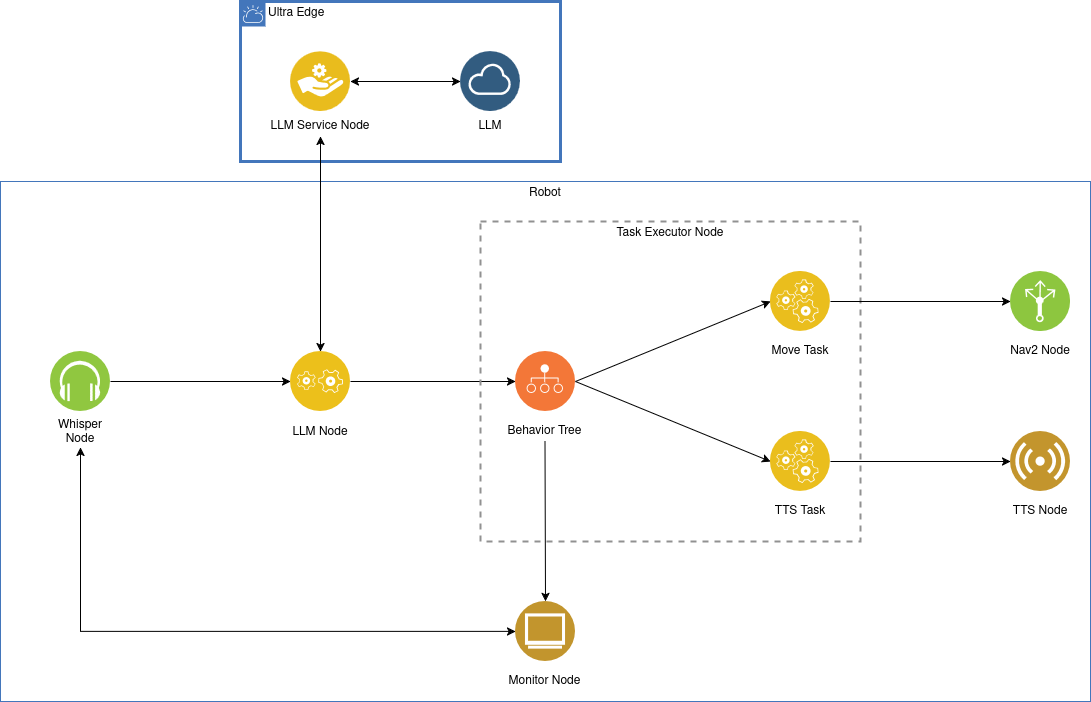

The diagram above was exported from draw.io. Its source (the exported page's mxGraphModel, read from the mxfile embedded in the PNG):
<mxGraphModel dx="1371" dy="800" grid="1" gridSize="10" guides="1" tooltips="1" connect="1" arrows="1" fold="1" page="1" pageScale="1" pageWidth="1169" pageHeight="827" math="0" shadow="0">
  <root>
    <mxCell id="0" />
    <mxCell id="1" parent="0" />
    <mxCell id="8YYo-62AYFXnbQ2ifEgF-1" value="&lt;div&gt;Ultra Edge&lt;/div&gt;" style="shape=mxgraph.ibm.box;prType=cloud;fontStyle=0;verticalAlign=top;align=left;spacingLeft=32;spacingTop=4;fillColor=none;rounded=0;whiteSpace=wrap;html=1;strokeColor=#4376BB;strokeWidth=3;dashed=0;container=1;spacing=-4;collapsible=0;expand=0;recursiveResize=0;" parent="1" vertex="1">
      <mxGeometry x="280" y="100" width="320" height="160" as="geometry" />
    </mxCell>
    <mxCell id="8YYo-62AYFXnbQ2ifEgF-3" value="" style="image;aspect=fixed;perimeter=ellipsePerimeter;html=1;align=center;shadow=0;dashed=0;fontColor=#4277BB;labelBackgroundColor=default;fontSize=12;spacingTop=3;image=img/lib/ibm/data/cloud.svg;" parent="8YYo-62AYFXnbQ2ifEgF-1" vertex="1">
      <mxGeometry x="220" y="50" width="60" height="60" as="geometry" />
    </mxCell>
    <mxCell id="8YYo-62AYFXnbQ2ifEgF-4" value="&lt;div&gt;LLM&lt;/div&gt;" style="text;html=1;align=center;verticalAlign=middle;whiteSpace=wrap;rounded=0;" parent="8YYo-62AYFXnbQ2ifEgF-1" vertex="1">
      <mxGeometry x="220" y="115" width="60" height="20" as="geometry" />
    </mxCell>
    <mxCell id="8YYo-62AYFXnbQ2ifEgF-12" value="" style="image;aspect=fixed;perimeter=ellipsePerimeter;html=1;align=center;shadow=0;dashed=0;fontColor=#4277BB;labelBackgroundColor=default;fontSize=12;spacingTop=3;image=img/lib/ibm/applications/service_broker.svg;" parent="8YYo-62AYFXnbQ2ifEgF-1" vertex="1">
      <mxGeometry x="50" y="50" width="60" height="60" as="geometry" />
    </mxCell>
    <mxCell id="8YYo-62AYFXnbQ2ifEgF-13" value="LLM Service Node" style="text;html=1;align=center;verticalAlign=middle;whiteSpace=wrap;rounded=0;" parent="8YYo-62AYFXnbQ2ifEgF-1" vertex="1">
      <mxGeometry x="5" y="115" width="150" height="20" as="geometry" />
    </mxCell>
    <mxCell id="8YYo-62AYFXnbQ2ifEgF-18" value="" style="endArrow=classic;startArrow=classic;html=1;rounded=0;exitX=1;exitY=0.5;exitDx=0;exitDy=0;entryX=0;entryY=0.5;entryDx=0;entryDy=0;" parent="8YYo-62AYFXnbQ2ifEgF-1" source="8YYo-62AYFXnbQ2ifEgF-12" target="8YYo-62AYFXnbQ2ifEgF-3" edge="1">
      <mxGeometry width="50" height="50" relative="1" as="geometry">
        <mxPoint x="300" y="400" as="sourcePoint" />
        <mxPoint x="350" y="350" as="targetPoint" />
      </mxGeometry>
    </mxCell>
    <mxCell id="8YYo-62AYFXnbQ2ifEgF-2" value="&lt;div&gt;Robot&lt;/div&gt;" style="fontStyle=0;verticalAlign=top;align=center;spacingTop=-2;fillColor=none;rounded=0;whiteSpace=wrap;html=1;strokeColor=#4376BB;strokeWidth=1;dashed=0;container=1;collapsible=0;expand=0;recursiveResize=0;" parent="1" vertex="1">
      <mxGeometry x="40" y="280" width="1090" height="520" as="geometry" />
    </mxCell>
    <mxCell id="8YYo-62AYFXnbQ2ifEgF-7" value="" style="group" parent="8YYo-62AYFXnbQ2ifEgF-2" vertex="1" connectable="0">
      <mxGeometry x="50" y="170" width="60" height="96" as="geometry" />
    </mxCell>
    <mxCell id="8YYo-62AYFXnbQ2ifEgF-5" value="" style="image;aspect=fixed;perimeter=ellipsePerimeter;html=1;align=center;shadow=0;dashed=0;fontColor=#4277BB;labelBackgroundColor=default;fontSize=12;spacingTop=3;image=img/lib/ibm/blockchain/event_listener.svg;" parent="8YYo-62AYFXnbQ2ifEgF-7" vertex="1">
      <mxGeometry width="60" height="60" as="geometry" />
    </mxCell>
    <mxCell id="8YYo-62AYFXnbQ2ifEgF-6" value="Whisper Node" style="text;html=1;align=center;verticalAlign=middle;whiteSpace=wrap;rounded=0;" parent="8YYo-62AYFXnbQ2ifEgF-7" vertex="1">
      <mxGeometry y="66" width="60" height="30" as="geometry" />
    </mxCell>
    <mxCell id="8YYo-62AYFXnbQ2ifEgF-8" value="" style="image;aspect=fixed;perimeter=ellipsePerimeter;html=1;align=center;shadow=0;dashed=0;fontColor=#4277BB;labelBackgroundColor=default;fontSize=12;spacingTop=3;image=img/lib/ibm/users/sensor.svg;" parent="8YYo-62AYFXnbQ2ifEgF-2" vertex="1">
      <mxGeometry x="1010" y="250" width="60" height="60" as="geometry" />
    </mxCell>
    <mxCell id="8YYo-62AYFXnbQ2ifEgF-9" value="TTS Node" style="text;html=1;align=center;verticalAlign=middle;whiteSpace=wrap;rounded=0;" parent="8YYo-62AYFXnbQ2ifEgF-2" vertex="1">
      <mxGeometry x="1010" y="320" width="60" height="20" as="geometry" />
    </mxCell>
    <mxCell id="8YYo-62AYFXnbQ2ifEgF-10" value="" style="image;aspect=fixed;perimeter=ellipsePerimeter;html=1;align=center;shadow=0;dashed=0;fontColor=#4277BB;labelBackgroundColor=default;fontSize=12;spacingTop=3;image=img/lib/ibm/infrastructure/load_balancing_routing.svg;" parent="8YYo-62AYFXnbQ2ifEgF-2" vertex="1">
      <mxGeometry x="1010" y="90" width="60" height="60" as="geometry" />
    </mxCell>
    <mxCell id="8YYo-62AYFXnbQ2ifEgF-11" value="Nav2 Node" style="text;html=1;align=center;verticalAlign=middle;whiteSpace=wrap;rounded=0;" parent="8YYo-62AYFXnbQ2ifEgF-2" vertex="1">
      <mxGeometry x="1005" y="160" width="70" height="20" as="geometry" />
    </mxCell>
    <mxCell id="8YYo-62AYFXnbQ2ifEgF-36" style="edgeStyle=orthogonalEdgeStyle;rounded=0;orthogonalLoop=1;jettySize=auto;html=1;exitX=1;exitY=0.5;exitDx=0;exitDy=0;" parent="8YYo-62AYFXnbQ2ifEgF-2" source="8YYo-62AYFXnbQ2ifEgF-14" target="8YYo-62AYFXnbQ2ifEgF-22" edge="1">
      <mxGeometry relative="1" as="geometry" />
    </mxCell>
    <mxCell id="8YYo-62AYFXnbQ2ifEgF-14" value="" style="image;aspect=fixed;perimeter=ellipsePerimeter;html=1;align=center;shadow=0;dashed=0;fontColor=#4277BB;labelBackgroundColor=default;fontSize=12;spacingTop=3;image=img/lib/ibm/applications/application_logic.svg;" parent="8YYo-62AYFXnbQ2ifEgF-2" vertex="1">
      <mxGeometry x="290" y="170" width="60" height="60" as="geometry" />
    </mxCell>
    <mxCell id="8YYo-62AYFXnbQ2ifEgF-15" value="LLM Node" style="text;html=1;align=center;verticalAlign=middle;whiteSpace=wrap;rounded=0;" parent="8YYo-62AYFXnbQ2ifEgF-2" vertex="1">
      <mxGeometry x="290" y="236" width="60" height="30" as="geometry" />
    </mxCell>
    <mxCell id="8YYo-62AYFXnbQ2ifEgF-17" style="edgeStyle=orthogonalEdgeStyle;rounded=0;orthogonalLoop=1;jettySize=auto;html=1;exitX=1;exitY=0.5;exitDx=0;exitDy=0;entryX=0;entryY=0.5;entryDx=0;entryDy=0;" parent="8YYo-62AYFXnbQ2ifEgF-2" source="8YYo-62AYFXnbQ2ifEgF-5" target="8YYo-62AYFXnbQ2ifEgF-14" edge="1">
      <mxGeometry relative="1" as="geometry" />
    </mxCell>
    <mxCell id="8YYo-62AYFXnbQ2ifEgF-20" value="Task Executor Node" style="fontStyle=0;verticalAlign=top;align=center;spacingTop=-2;fillColor=none;rounded=0;whiteSpace=wrap;html=1;strokeColor=#919191;strokeWidth=2;dashed=1;container=1;collapsible=0;expand=0;recursiveResize=0;" parent="8YYo-62AYFXnbQ2ifEgF-2" vertex="1">
      <mxGeometry x="480" y="40" width="380" height="320" as="geometry" />
    </mxCell>
    <mxCell id="8YYo-62AYFXnbQ2ifEgF-22" value="" style="image;aspect=fixed;perimeter=ellipsePerimeter;html=1;align=center;shadow=0;dashed=0;fontColor=#4277BB;labelBackgroundColor=default;fontSize=12;spacingTop=3;image=img/lib/ibm/devops/provision.svg;" parent="8YYo-62AYFXnbQ2ifEgF-20" vertex="1">
      <mxGeometry x="35" y="130" width="60" height="60" as="geometry" />
    </mxCell>
    <mxCell id="8YYo-62AYFXnbQ2ifEgF-23" value="Behavior Tree" style="text;html=1;align=center;verticalAlign=middle;whiteSpace=wrap;rounded=0;" parent="8YYo-62AYFXnbQ2ifEgF-20" vertex="1">
      <mxGeometry x="22" y="200" width="85" height="20" as="geometry" />
    </mxCell>
    <mxCell id="8YYo-62AYFXnbQ2ifEgF-24" value="" style="image;aspect=fixed;perimeter=ellipsePerimeter;html=1;align=center;shadow=0;dashed=0;fontColor=#4277BB;labelBackgroundColor=default;fontSize=12;spacingTop=3;image=img/lib/ibm/applications/runtime_services.svg;" parent="8YYo-62AYFXnbQ2ifEgF-20" vertex="1">
      <mxGeometry x="290" y="50" width="60" height="60" as="geometry" />
    </mxCell>
    <mxCell id="8YYo-62AYFXnbQ2ifEgF-25" value="" style="image;aspect=fixed;perimeter=ellipsePerimeter;html=1;align=center;shadow=0;dashed=0;fontColor=#4277BB;labelBackgroundColor=default;fontSize=12;spacingTop=3;image=img/lib/ibm/applications/runtime_services.svg;" parent="8YYo-62AYFXnbQ2ifEgF-20" vertex="1">
      <mxGeometry x="290" y="210" width="60" height="60" as="geometry" />
    </mxCell>
    <mxCell id="8YYo-62AYFXnbQ2ifEgF-30" value="" style="endArrow=classic;html=1;rounded=0;exitX=1;exitY=0.5;exitDx=0;exitDy=0;entryX=0;entryY=0.5;entryDx=0;entryDy=0;" parent="8YYo-62AYFXnbQ2ifEgF-20" source="8YYo-62AYFXnbQ2ifEgF-22" target="8YYo-62AYFXnbQ2ifEgF-24" edge="1">
      <mxGeometry width="50" height="50" relative="1" as="geometry">
        <mxPoint x="100" y="140" as="sourcePoint" />
        <mxPoint x="150" y="90" as="targetPoint" />
        <Array as="points" />
      </mxGeometry>
    </mxCell>
    <mxCell id="8YYo-62AYFXnbQ2ifEgF-33" value="" style="endArrow=classic;html=1;rounded=0;entryX=0;entryY=0.5;entryDx=0;entryDy=0;exitX=1;exitY=0.5;exitDx=0;exitDy=0;" parent="8YYo-62AYFXnbQ2ifEgF-20" source="8YYo-62AYFXnbQ2ifEgF-22" target="8YYo-62AYFXnbQ2ifEgF-25" edge="1">
      <mxGeometry width="50" height="50" relative="1" as="geometry">
        <mxPoint x="100" y="140" as="sourcePoint" />
        <mxPoint x="150" y="90" as="targetPoint" />
      </mxGeometry>
    </mxCell>
    <mxCell id="8YYo-62AYFXnbQ2ifEgF-34" value="Move Task" style="text;html=1;align=center;verticalAlign=middle;whiteSpace=wrap;rounded=0;" parent="8YYo-62AYFXnbQ2ifEgF-20" vertex="1">
      <mxGeometry x="290" y="120" width="60" height="20" as="geometry" />
    </mxCell>
    <mxCell id="8YYo-62AYFXnbQ2ifEgF-35" value="TTS Task" style="text;html=1;align=center;verticalAlign=middle;whiteSpace=wrap;rounded=0;" parent="8YYo-62AYFXnbQ2ifEgF-20" vertex="1">
      <mxGeometry x="290" y="280" width="60" height="20" as="geometry" />
    </mxCell>
    <mxCell id="8YYo-62AYFXnbQ2ifEgF-26" style="edgeStyle=orthogonalEdgeStyle;rounded=0;orthogonalLoop=1;jettySize=auto;html=1;exitX=1;exitY=0.5;exitDx=0;exitDy=0;entryX=0;entryY=0.5;entryDx=0;entryDy=0;" parent="8YYo-62AYFXnbQ2ifEgF-2" source="8YYo-62AYFXnbQ2ifEgF-24" target="8YYo-62AYFXnbQ2ifEgF-10" edge="1">
      <mxGeometry relative="1" as="geometry" />
    </mxCell>
    <mxCell id="8YYo-62AYFXnbQ2ifEgF-27" style="edgeStyle=orthogonalEdgeStyle;rounded=0;orthogonalLoop=1;jettySize=auto;html=1;exitX=1;exitY=0.5;exitDx=0;exitDy=0;entryX=0;entryY=0.5;entryDx=0;entryDy=0;" parent="8YYo-62AYFXnbQ2ifEgF-2" source="8YYo-62AYFXnbQ2ifEgF-25" target="8YYo-62AYFXnbQ2ifEgF-8" edge="1">
      <mxGeometry relative="1" as="geometry" />
    </mxCell>
    <mxCell id="8YYo-62AYFXnbQ2ifEgF-37" value="" style="image;aspect=fixed;perimeter=ellipsePerimeter;html=1;align=center;shadow=0;dashed=0;fontColor=#4277BB;labelBackgroundColor=default;fontSize=12;spacingTop=3;image=img/lib/ibm/users/browser.svg;" parent="8YYo-62AYFXnbQ2ifEgF-2" vertex="1">
      <mxGeometry x="515" y="420" width="60" height="60" as="geometry" />
    </mxCell>
    <mxCell id="8YYo-62AYFXnbQ2ifEgF-38" value="Monitor Node" style="text;html=1;align=center;verticalAlign=middle;whiteSpace=wrap;rounded=0;" parent="8YYo-62AYFXnbQ2ifEgF-2" vertex="1">
      <mxGeometry x="492" y="490" width="105" height="20" as="geometry" />
    </mxCell>
    <mxCell id="8YYo-62AYFXnbQ2ifEgF-39" value="" style="endArrow=classic;startArrow=classic;html=1;rounded=0;exitX=0;exitY=0.5;exitDx=0;exitDy=0;entryX=0.5;entryY=1;entryDx=0;entryDy=0;" parent="8YYo-62AYFXnbQ2ifEgF-2" source="8YYo-62AYFXnbQ2ifEgF-37" target="8YYo-62AYFXnbQ2ifEgF-6" edge="1">
      <mxGeometry width="50" height="50" relative="1" as="geometry">
        <mxPoint x="540" y="310" as="sourcePoint" />
        <mxPoint x="590" y="260" as="targetPoint" />
        <Array as="points">
          <mxPoint x="80" y="450" />
        </Array>
      </mxGeometry>
    </mxCell>
    <mxCell id="8YYo-62AYFXnbQ2ifEgF-41" value="" style="endArrow=classic;html=1;rounded=0;exitX=0.5;exitY=1;exitDx=0;exitDy=0;entryX=0.5;entryY=0;entryDx=0;entryDy=0;" parent="8YYo-62AYFXnbQ2ifEgF-2" source="8YYo-62AYFXnbQ2ifEgF-23" target="8YYo-62AYFXnbQ2ifEgF-37" edge="1">
      <mxGeometry width="50" height="50" relative="1" as="geometry">
        <mxPoint x="540" y="310" as="sourcePoint" />
        <mxPoint x="590" y="260" as="targetPoint" />
      </mxGeometry>
    </mxCell>
    <mxCell id="8YYo-62AYFXnbQ2ifEgF-19" value="" style="endArrow=classic;startArrow=classic;html=1;rounded=0;exitX=0.5;exitY=0;exitDx=0;exitDy=0;" parent="1" source="8YYo-62AYFXnbQ2ifEgF-14" target="8YYo-62AYFXnbQ2ifEgF-13" edge="1">
      <mxGeometry width="50" height="50" relative="1" as="geometry">
        <mxPoint x="580" y="500" as="sourcePoint" />
        <mxPoint x="360" y="240" as="targetPoint" />
      </mxGeometry>
    </mxCell>
  </root>
</mxGraphModel>